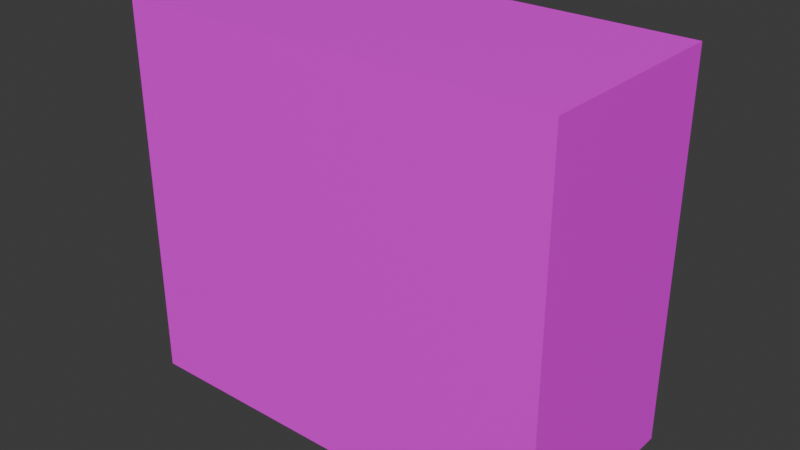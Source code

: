 # Source: DualMissileLauncher.blend  (saved by Blender 4.4.30; exported with 4.5.12 LTS)
import bpy
from mathutils import Matrix  # noqa: F401  (used for matrix-valued properties, if any)

bpy.ops.wm.read_factory_settings(use_empty=True)
scene = bpy.context.scene
scene.name = 'Scene'

# ---- collections
col_collection = bpy.data.collections.new('Collection'); scene.collection.children.link(col_collection)

# ---- images (referenced by path relative to the original .blend; pixels are not part of the script)
import os
ASSET_DIR = os.environ.get("B2B_ASSET_DIR", "")  # directory of the original .blend (textures are referenced by path, not embedded)
HERE = os.path.dirname(os.path.abspath(__file__))  # packed textures are extracted next to this script under _unpacked/

def load_image(name, relpath, width, height, colorspace="sRGB"):
    """Load a texture the original file referenced (path relative to the .blend, or extracted next to this script)."""
    p = next((c for c in (os.path.join(HERE, relpath), os.path.join(ASSET_DIR, relpath)) if relpath and os.path.exists(c)), "")
    if p:
        img = bpy.data.images.load(p, check_existing=True)
        img.name = name
    else:  # same state as the original file: an image datablock whose file is absent (Cycles renders it pink)
        img = bpy.data.images.new(name, width, height)
        img.source = "FILE"
        img.filepath = "//" + (relpath or name)
    img.colorspace_settings.name = colorspace
    return img
img_missilelaunchertex_001 = load_image('MissileLauncherTex.001', '', 4, 4, 'sRGB')

# ---- materials (node trees are filled in below, after node groups)
mat_material = bpy.data.materials.new('Material')
mat_material.alpha_threshold = 0.0
mat_material.roughness = 0.5
mat_material.line_color = (0.0, 0.0, 0.0, 1.0)

# ---- material node trees
mat_material.use_nodes = True; mat_material.node_tree.nodes.clear()
_N = mat_material.node_tree.nodes; _L = mat_material.node_tree.links
n0 = _N.new('ShaderNodeOutputMaterial'); n0.name = 'Material Output'; n0.location = (300, 300)
n1 = _N.new('ShaderNodeBsdfPrincipled'); n1.name = 'Principled BSDF'; n1.location = (10, 300)
n1.inputs[3].default_value = 1.45
n2 = _N.new('ShaderNodeTexImage'); n2.name = '画像テクスチャ'; n2.location = (-280, 280)
n2.image = img_missilelaunchertex_001
_L.new(n1.outputs[0], n0.inputs[0])
_L.new(n2.outputs[0], n1.inputs[0])
n0.is_active_output = True

# ---- world
world_world = bpy.data.worlds.new('World'); scene.world = world_world
world_world.use_nodes = True; world_world.node_tree.nodes.clear()
_N = world_world.node_tree.nodes; _L = world_world.node_tree.links
n0 = _N.new('ShaderNodeOutputWorld'); n0.name = 'World Output'; n0.location = (300, 300)
n1 = _N.new('ShaderNodeBackground'); n1.name = 'Background'; n1.location = (10, 300)
n1.inputs[0].default_value = (0.05088, 0.05088, 0.05088, 1.0)
_L.new(n1.outputs[0], n0.inputs[0])
n0.is_active_output = True
world_world.color = (0.05088, 0.05088, 0.05088)
world_world.sun_shadow_jitter_overblur = 0.0

# ---- meshes
me_cube = bpy.data.meshes.new('Cube')
me_cube.from_pydata([(0.1252, 0.05849, 0.1094), (0.1252, 0.05849, -0.1094), (0.1252, -0.05849, 0.1094), (0.1252, -0.05849, -0.1094), (-0.1252, 0.05849, 0.1094), (-0.1252, 0.05849, -0.1094), (-0.1252, -0.05849, 0.1094), (-0.1252, -0.05849, -0.1094)], [], [(0, 4, 6, 2), (3, 2, 6, 7), (7, 6, 4, 5), (5, 1, 3, 7), (1, 0, 2, 3), (5, 4, 0, 1)])
_uv = me_cube.uv_layers.new(name='UVMap')
_uv.uv.foreach_set('vector', [0.625, 0.5, 0.875, 0.5, 0.875, 0.75, 0.625, 0.75, 0.375, 0.75, 0.625, 0.75, 0.625, 1.0, 0.375, 1.0, 0.375, 0.0, 0.625, 0.0, 0.625, 0.25, 0.375, 0.25, 0.125, 0.5, 0.375, 0.5, 0.375, 0.75, 0.125, 0.75, 0.375, 0.5, 0.625, 0.5, 0.625, 0.75, 0.375, 0.75, 0.375, 0.25, 0.625, 0.25, 0.625, 0.5, 0.375, 0.5])
me_cube.materials.append(mat_material)
me_cube.use_mirror_vertex_groups = False
me_cube.update()

# ---- objects
ob_cube = bpy.data.objects.new('Cube', me_cube)

# ---- transforms, parenting, visibility, modifiers, constraints
ob_cube.location = (0.0, 0.0, 0.0)
ob_cube.lock_rotations_4d = False
ob_cube.empty_display_type = 'ARROWS'
ob_cube.lineart.crease_threshold = 0.0

# ---- collection membership
col_collection.objects.link(ob_cube)

# ---- scene / render settings (as saved in the file)
scene.frame_start = 1; scene.frame_end = 250; scene.frame_set(1)
scene.render.engine = 'BLENDER_EEVEE_NEXT'
bpy.context.view_layer.update()

# ---- added for rendering (the .blend has no active camera and no usable light): camera, sun
cam_auto = bpy.data.cameras.new('AutoCamera')
cam_auto.lens = 50.0
cam_auto.sensor_width = 36.0
cam_auto.clip_end = 1000.0
ob_auto_camera = bpy.data.objects.new('AutoCamera', cam_auto)
scene.collection.objects.link(ob_auto_camera)
ob_auto_camera.location = (0.326037, -0.391244, 0.26083)
ob_auto_camera.rotation_euler = (1.09748, -7.21219e-08, 0.694738)
scene.camera = ob_auto_camera
light_auto_sun = bpy.data.lights.new('AutoSun', 'SUN')
light_auto_sun.energy = 3.0
light_auto_sun.angle = 0.0523599
ob_auto_sun = bpy.data.objects.new('AutoSun', light_auto_sun)
scene.collection.objects.link(ob_auto_sun)
ob_auto_sun.rotation_euler = (0.872665, 0.174533, 0.523599)
bpy.context.view_layer.update()
